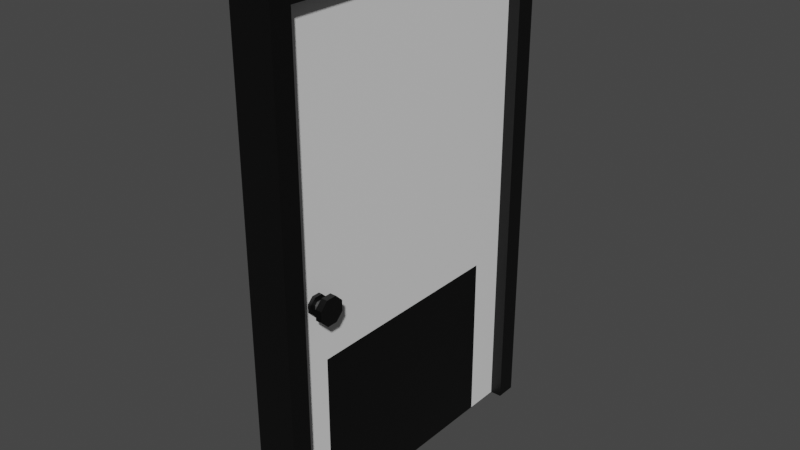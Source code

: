 # Source: Door.blend  (saved by Blender 3.1.7; exported with 4.5.12 LTS)
import bpy
from mathutils import Matrix  # noqa: F401  (used for matrix-valued properties, if any)

bpy.ops.wm.read_factory_settings(use_empty=True)
scene = bpy.context.scene
scene.name = 'Scene'

# ---- collections
col_collection = bpy.data.collections.new('Collection'); scene.collection.children.link(col_collection)

# ---- materials (node trees are filled in below, after node groups)
mat_material = bpy.data.materials.new('Material')
mat_material.use_transparent_shadow = False
mat_material_006 = bpy.data.materials.new('Material.006')
mat_material_006.use_transparent_shadow = False
mat_material_001 = bpy.data.materials.new('Material.001')
mat_material_001.use_transparent_shadow = False
mat_material_002 = bpy.data.materials.new('Material.002')
mat_material_002.use_transparent_shadow = False
mat_material_003 = bpy.data.materials.new('Material.003')
mat_material_003.use_transparent_shadow = False
mat_material_004 = bpy.data.materials.new('Material.004')
mat_material_004.use_transparent_shadow = False
mat_material_005 = bpy.data.materials.new('Material.005')
mat_material_005.use_transparent_shadow = False

# ---- material node trees
mat_material.use_nodes = True; mat_material.node_tree.nodes.clear()
_N = mat_material.node_tree.nodes; _L = mat_material.node_tree.links
n0 = _N.new('ShaderNodeBsdfPrincipled'); n0.name = 'Principled BSDF'; n0.location = (10, 300)
n0.distribution = 'GGX'
n0.subsurface_method = 'RANDOM_WALK_SKIN'
n0.inputs[3].default_value = 1.45
n0.inputs[27].default_value = (0.0, 0.0, 0.0, 1.0)
n0.inputs[28].default_value = 1.0
n1 = _N.new('ShaderNodeOutputMaterial'); n1.name = 'Material Output'; n1.location = (300, 300)
_L.new(n0.outputs[0], n1.inputs[0])
n1.is_active_output = True
mat_material_006.use_nodes = True; mat_material_006.node_tree.nodes.clear()
_N = mat_material_006.node_tree.nodes; _L = mat_material_006.node_tree.links
n0 = _N.new('ShaderNodeBsdfPrincipled'); n0.name = 'Principled BSDF'; n0.location = (10, 300)
n0.distribution = 'GGX'
n0.subsurface_method = 'RANDOM_WALK_SKIN'
n0.inputs[0].default_value = (0.0, 0.0, 0.0, 1.0)
n0.inputs[3].default_value = 1.45
n0.inputs[27].default_value = (0.0, 0.0, 0.0, 1.0)
n0.inputs[28].default_value = 1.0
n1 = _N.new('ShaderNodeOutputMaterial'); n1.name = 'Material Output'; n1.location = (300, 300)
_L.new(n0.outputs[0], n1.inputs[0])
n1.is_active_output = True
mat_material_001.use_nodes = True; mat_material_001.node_tree.nodes.clear()
_N = mat_material_001.node_tree.nodes; _L = mat_material_001.node_tree.links
n0 = _N.new('ShaderNodeBsdfPrincipled'); n0.name = 'Principled BSDF'; n0.location = (10, 300)
n0.distribution = 'GGX'
n0.subsurface_method = 'RANDOM_WALK_SKIN'
n0.inputs[0].default_value = (0.0, 0.0, 0.0, 1.0)
n0.inputs[3].default_value = 1.45
n0.inputs[27].default_value = (0.0, 0.0, 0.0, 1.0)
n0.inputs[28].default_value = 1.0
n1 = _N.new('ShaderNodeOutputMaterial'); n1.name = 'Material Output'; n1.location = (300, 300)
_L.new(n0.outputs[0], n1.inputs[0])
n1.is_active_output = True
mat_material_002.use_nodes = True; mat_material_002.node_tree.nodes.clear()
_N = mat_material_002.node_tree.nodes; _L = mat_material_002.node_tree.links
n0 = _N.new('ShaderNodeBsdfPrincipled'); n0.name = 'Principled BSDF'; n0.location = (10, 300)
n0.distribution = 'GGX'
n0.subsurface_method = 'RANDOM_WALK_SKIN'
n0.inputs[0].default_value = (0.0, 0.0, 0.0, 1.0)
n0.inputs[3].default_value = 1.45
n0.inputs[27].default_value = (0.0, 0.0, 0.0, 1.0)
n0.inputs[28].default_value = 1.0
n1 = _N.new('ShaderNodeOutputMaterial'); n1.name = 'Material Output'; n1.location = (300, 300)
_L.new(n0.outputs[0], n1.inputs[0])
n1.is_active_output = True
mat_material_003.use_nodes = True; mat_material_003.node_tree.nodes.clear()
_N = mat_material_003.node_tree.nodes; _L = mat_material_003.node_tree.links
n0 = _N.new('ShaderNodeBsdfPrincipled'); n0.name = 'Principled BSDF'; n0.location = (10, 300)
n0.distribution = 'GGX'
n0.subsurface_method = 'RANDOM_WALK_SKIN'
n0.inputs[0].default_value = (0.06998, 0.06998, 0.06998, 1.0)
n0.inputs[3].default_value = 1.45
n0.inputs[27].default_value = (0.0, 0.0, 0.0, 1.0)
n0.inputs[28].default_value = 1.0
n1 = _N.new('ShaderNodeOutputMaterial'); n1.name = 'Material Output'; n1.location = (300, 300)
_L.new(n0.outputs[0], n1.inputs[0])
n1.is_active_output = True
mat_material_004.use_nodes = True; mat_material_004.node_tree.nodes.clear()
_N = mat_material_004.node_tree.nodes; _L = mat_material_004.node_tree.links
n0 = _N.new('ShaderNodeBsdfPrincipled'); n0.name = 'Principled BSDF'; n0.location = (10, 300)
n0.distribution = 'GGX'
n0.subsurface_method = 'RANDOM_WALK_SKIN'
n0.inputs[0].default_value = (0.0, 0.0, 0.0, 1.0)
n0.inputs[3].default_value = 1.45
n0.inputs[27].default_value = (0.0, 0.0, 0.0, 1.0)
n0.inputs[28].default_value = 1.0
n1 = _N.new('ShaderNodeOutputMaterial'); n1.name = 'Material Output'; n1.location = (300, 300)
_L.new(n0.outputs[0], n1.inputs[0])
n1.is_active_output = True
mat_material_005.use_nodes = True; mat_material_005.node_tree.nodes.clear()
_N = mat_material_005.node_tree.nodes; _L = mat_material_005.node_tree.links
n0 = _N.new('ShaderNodeBsdfPrincipled'); n0.name = 'Principled BSDF'; n0.location = (10, 300)
n0.distribution = 'GGX'
n0.subsurface_method = 'RANDOM_WALK_SKIN'
n0.inputs[0].default_value = (0.0, 0.0, 0.0, 1.0)
n0.inputs[3].default_value = 1.45
n0.inputs[27].default_value = (0.0, 0.0, 0.0, 1.0)
n0.inputs[28].default_value = 1.0
n1 = _N.new('ShaderNodeOutputMaterial'); n1.name = 'Material Output'; n1.location = (300, 300)
_L.new(n0.outputs[0], n1.inputs[0])
n1.is_active_output = True

# ---- world
world_world = bpy.data.worlds.new('World'); scene.world = world_world
world_world.use_nodes = True; world_world.node_tree.nodes.clear()
_N = world_world.node_tree.nodes; _L = world_world.node_tree.links
n0 = _N.new('ShaderNodeOutputWorld'); n0.name = 'World Output'; n0.location = (300, 300)
n1 = _N.new('ShaderNodeBackground'); n1.name = 'Background'; n1.location = (10, 300)
n1.inputs[0].default_value = (0.05088, 0.05088, 0.05088, 1.0)
_L.new(n1.outputs[0], n0.inputs[0])
n0.is_active_output = True
world_world.color = (0.05088, 0.05088, 0.05088)
world_world.use_sun_shadow = False
world_world.sun_shadow_jitter_overblur = 0.0

# ---- meshes
me_cube_001 = bpy.data.meshes.new('Cube.001')
me_cube_001.from_pydata([(-1.0, -7.0, 0.0), (-1.0, -7.0, 12.0), (-1.0, 0.0, 0.0), (-1.0, 0.0, 12.0), (1.0, -7.0, 0.0), (1.0, -7.0, 12.0), (1.0, 0.0, 0.0), (1.0, 0.0, 12.0), (0.0, 0.0, 0.0), (0.0, 0.0, 12.0), (0.0, -7.0, 0.0), (0.0, -7.0, 12.0), (-1.0, -3.5, 0.0), (-1.0, -3.5, 12.0), (1.0, -3.5, 0.0), (1.0, -3.5, 12.0), (0.0, -3.5, 12.0), (0.0, -3.5, 0.0), (-1.0, -1.75, 12.0), (1.0, -1.75, 0.0), (-1.0, -1.75, 0.0), (1.0, -1.75, 12.0), (0.0, -1.75, 12.0), (0.0, -1.75, 0.0), (-1.0, -5.25, 0.0), (1.0, -5.25, 12.0), (0.0, -5.25, 12.0), (0.0, -5.25, 0.0), (-1.0, -5.25, 12.0), (1.0, -5.25, 0.0), (-1.0, -0.875, 12.0), (1.0, -0.875, 0.0), (-1.0, -0.875, 0.0), (1.0, -0.875, 12.0), (0.0, -0.875, 12.0), (0.0, -0.875, 0.0), (-1.0, -6.125, 0.0), (1.0, -6.125, 12.0), (0.0, -6.125, 12.0), (0.0, -6.125, 0.0), (-1.0, -6.125, 12.0), (1.0, -6.125, 0.0), (-1.0, -7.0, 6.0), (-1.0, 0.0, 6.0), (1.0, 0.0, 6.0), (1.0, -7.0, 6.0), (0.0, -7.0, 6.0), (0.0, 0.0, 6.0), (1.0, -3.5, 6.0), (-1.0, -3.5, 6.0), (1.0, -1.75, 6.0), (-1.0, -1.75, 6.0), (-1.0, -5.25, 6.0), (1.0, -5.25, 6.0), (1.0, -0.875, 6.0), (-1.0, -0.875, 6.0), (-1.0, -6.125, 6.0), (1.0, -6.125, 6.0), (-1.0, 0.0, 4.193), (1.0, 0.0, 4.193), (1.0, -7.0, 4.193), (0.0, -7.0, 4.193), (0.0, 0.0, 4.193), (1.0, -3.5, 4.193), (-1.0, -3.5, 4.193), (1.0, -1.75, 4.193), (-1.0, -1.75, 4.193), (-1.0, -5.25, 4.193), (1.0, -5.25, 4.193), (1.0, -0.875, 4.193), (-1.0, -0.875, 4.193), (-1.0, -6.125, 4.193), (1.0, -6.125, 4.193), (-1.0, -7.0, 4.193)], [], [(55, 30, 3, 43), (47, 9, 7, 44), (57, 37, 5, 45), (46, 11, 1, 42), (39, 41, 4, 10), (38, 40, 1, 11), (37, 38, 11, 5), (36, 39, 10, 0), (45, 5, 11, 46), (43, 3, 9, 47), (20, 23, 17, 12), (21, 22, 16, 15), (22, 18, 13, 16), (23, 19, 14, 17), (50, 21, 15, 48), (52, 28, 13, 49), (54, 33, 21, 50), (35, 31, 19, 23), (34, 30, 18, 22), (33, 34, 22, 21), (32, 35, 23, 20), (49, 13, 18, 51), (56, 40, 28, 52), (12, 17, 27, 24), (15, 16, 26, 25), (16, 13, 28, 26), (17, 14, 29, 27), (48, 15, 25, 53), (2, 8, 35, 32), (7, 9, 34, 33), (9, 3, 30, 34), (8, 6, 31, 35), (44, 7, 33, 54), (51, 18, 30, 55), (42, 1, 40, 56), (24, 27, 39, 36), (25, 26, 38, 37), (26, 28, 40, 38), (27, 29, 41, 39), (53, 25, 37, 57), (68, 53, 57, 72), (73, 42, 56, 71), (66, 51, 55, 70), (59, 44, 54, 69), (63, 48, 53, 68), (71, 56, 52, 67), (64, 49, 51, 66), (69, 54, 50, 65), (67, 52, 49, 64), (65, 50, 48, 63), (58, 43, 47, 62), (60, 45, 46, 61), (61, 46, 42, 73), (72, 57, 45, 60), (62, 47, 44, 59), (70, 55, 43, 58), (32, 70, 58, 2), (8, 62, 59, 6), (41, 72, 60, 4), (10, 61, 73, 0), (4, 60, 61, 10), (2, 58, 62, 8), (19, 65, 63, 14), (24, 67, 64, 12), (31, 69, 65, 19), (12, 64, 66, 20), (36, 71, 67, 24), (14, 63, 68, 29), (6, 59, 69, 31), (20, 66, 70, 32), (0, 73, 71, 36), (29, 68, 72, 41)])
me_cube_001.polygons.foreach_set('material_index', [0, 0, 0, 0, 0, 0, 0, 0, 0, 0, 1, 0, 0, 1, 0, 0, 0, 1, 0, 0, 1, 0, 0, 1, 0, 0, 1, 0, 0, 0, 0, 0, 0, 0, 0, 1, 0, 0, 1, 0, 0, 0, 0, 0, 0, 0, 0, 0, 0, 0, 0, 0, 0, 0, 0, 0, 0, 0, 0, 0, 0, 0, 1, 1, 1, 1, 1, 1, 0, 1, 0, 1])
_uv = me_cube_001.uv_layers.new(name='UVMap')
_uv.uv.foreach_set('vector', [0.5, 0.2188, 0.625, 0.2188, 0.625, 0.25, 0.5, 0.25, 0.5, 0.375, 0.625, 0.375, 0.625, 0.5, 0.5, 0.5, 0.5, 0.7188, 0.625, 0.7188, 0.625, 0.75, 0.5, 0.75, 0.5, 0.875, 0.625, 0.875, 0.625, 1.0, 0.5, 1.0, 0.25, 0.7188, 0.375, 0.7188, 0.375, 0.75, 0.25, 0.75, 0.75, 0.7188, 0.875, 0.7188, 0.875, 0.75, 0.75, 0.75, 0.625, 0.7188, 0.75, 0.7188, 0.75, 0.75, 0.625, 0.75, 0.125, 0.7188, 0.25, 0.7188, 0.25, 0.75, 0.125, 0.75, 0.5, 0.75, 0.625, 0.75, 0.625, 0.875, 0.5, 0.875, 0.5, 0.25, 0.625, 0.25, 0.625, 0.375, 0.5, 0.375, 0.125, 0.5625, 0.25, 0.5625, 0.25, 0.625, 0.125, 0.625, 0.625, 0.5625, 0.75, 0.5625, 0.75, 0.625, 0.625, 0.625, 0.75, 0.5625, 0.875, 0.5625, 0.875, 0.625, 0.75, 0.625, 0.25, 0.5625, 0.375, 0.5625, 0.375, 0.625, 0.25, 0.625, 0.5, 0.5625, 0.625, 0.5625, 0.625, 0.625, 0.5, 0.625, 0.5, 0.0625, 0.625, 0.0625, 0.625, 0.125, 0.5, 0.125, 0.5, 0.5312, 0.625, 0.5312, 0.625, 0.5625, 0.5, 0.5625, 0.25, 0.5312, 0.375, 0.5312, 0.375, 0.5625, 0.25, 0.5625, 0.75, 0.5312, 0.875, 0.5312, 0.875, 0.5625, 0.75, 0.5625, 0.625, 0.5312, 0.75, 0.5312, 0.75, 0.5625, 0.625, 0.5625, 0.125, 0.5312, 0.25, 0.5312, 0.25, 0.5625, 0.125, 0.5625, 0.5, 0.125, 0.625, 0.125, 0.625, 0.1875, 0.5, 0.1875, 0.5, 0.03125, 0.625, 0.03125, 0.625, 0.0625, 0.5, 0.0625, 0.125, 0.625, 0.25, 0.625, 0.25, 0.6875, 0.125, 0.6875, 0.625, 0.625, 0.75, 0.625, 0.75, 0.6875, 0.625, 0.6875, 0.75, 0.625, 0.875, 0.625, 0.875, 0.6875, 0.75, 0.6875, 0.25, 0.625, 0.375, 0.625, 0.375, 0.6875, 0.25, 0.6875, 0.5, 0.625, 0.625, 0.625, 0.625, 0.6875, 0.5, 0.6875, 0.125, 0.5, 0.25, 0.5, 0.25, 0.5312, 0.125, 0.5312, 0.625, 0.5, 0.75, 0.5, 0.75, 0.5312, 0.625, 0.5312, 0.75, 0.5, 0.875, 0.5, 0.875, 0.5312, 0.75, 0.5312, 0.25, 0.5, 0.375, 0.5, 0.375, 0.5312, 0.25, 0.5312, 0.5, 0.5, 0.625, 0.5, 0.625, 0.5312, 0.5, 0.5312, 0.5, 0.1875, 0.625, 0.1875, 0.625, 0.2188, 0.5, 0.2188, 0.5, 0.0, 0.625, 0.0, 0.625, 0.03125, 0.5, 0.03125, 0.125, 0.6875, 0.25, 0.6875, 0.25, 0.7188, 0.125, 0.7188, 0.625, 0.6875, 0.75, 0.6875, 0.75, 0.7188, 0.625, 0.7188, 0.75, 0.6875, 0.875, 0.6875, 0.875, 0.7188, 0.75, 0.7188, 0.25, 0.6875, 0.375, 0.6875, 0.375, 0.7188, 0.25, 0.7188, 0.5, 0.6875, 0.625, 0.6875, 0.625, 0.7188, 0.5, 0.7188, 0.4624, 0.6875, 0.5, 0.6875, 0.5, 0.7188, 0.4624, 0.7188, 0.4624, 0.0, 0.5, 0.0, 0.5, 0.03125, 0.4624, 0.03125, 0.4624, 0.1875, 0.5, 0.1875, 0.5, 0.2188, 0.4624, 0.2188, 0.4624, 0.5, 0.5, 0.5, 0.5, 0.5312, 0.4624, 0.5312, 0.4624, 0.625, 0.5, 0.625, 0.5, 0.6875, 0.4624, 0.6875, 0.4624, 0.03125, 0.5, 0.03125, 0.5, 0.0625, 0.4624, 0.0625, 0.4624, 0.125, 0.5, 0.125, 0.5, 0.1875, 0.4624, 0.1875, 0.4624, 0.5312, 0.5, 0.5312, 0.5, 0.5625, 0.4624, 0.5625, 0.4624, 0.0625, 0.5, 0.0625, 0.5, 0.125, 0.4624, 0.125, 0.4624, 0.5625, 0.5, 0.5625, 0.5, 0.625, 0.4624, 0.625, 0.4624, 0.25, 0.5, 0.25, 0.5, 0.375, 0.4624, 0.375, 0.4624, 0.75, 0.5, 0.75, 0.5, 0.875, 0.4624, 0.875, 0.4624, 0.875, 0.5, 0.875, 0.5, 1.0, 0.4624, 1.0, 0.4624, 0.7188, 0.5, 0.7188, 0.5, 0.75, 0.4624, 0.75, 0.4624, 0.375, 0.5, 0.375, 0.5, 0.5, 0.4624, 0.5, 0.4624, 0.2188, 0.5, 0.2188, 0.5, 0.25, 0.4624, 0.25, 0.375, 0.2188, 0.4624, 0.2188, 0.4624, 0.25, 0.375, 0.25, 0.375, 0.375, 0.4624, 0.375, 0.4624, 0.5, 0.375, 0.5, 0.375, 0.7188, 0.4624, 0.7188, 0.4624, 0.75, 0.375, 0.75, 0.375, 0.875, 0.4624, 0.875, 0.4624, 1.0, 0.375, 1.0, 0.375, 0.75, 0.4624, 0.75, 0.4624, 0.875, 0.375, 0.875, 0.375, 0.25, 0.4624, 0.25, 0.4624, 0.375, 0.375, 0.375, 0.375, 0.5625, 0.4624, 0.5625, 0.4624, 0.625, 0.375, 0.625, 0.375, 0.0625, 0.4624, 0.0625, 0.4624, 0.125, 0.375, 0.125, 0.375, 0.5312, 0.4624, 0.5312, 0.4624, 0.5625, 0.375, 0.5625, 0.375, 0.125, 0.4624, 0.125, 0.4624, 0.1875, 0.375, 0.1875, 0.375, 0.03125, 0.4624, 0.03125, 0.4624, 0.0625, 0.375, 0.0625, 0.375, 0.625, 0.4624, 0.625, 0.4624, 0.6875, 0.375, 0.6875, 0.375, 0.5, 0.4624, 0.5, 0.4624, 0.5312, 0.375, 0.5312, 0.375, 0.1875, 0.4624, 0.1875, 0.4624, 0.2188, 0.375, 0.2188, 0.375, 0.0, 0.4624, 0.0, 0.4624, 0.03125, 0.375, 0.03125, 0.375, 0.6875, 0.4624, 0.6875, 0.4624, 0.7188, 0.375, 0.7188])
me_cube_001.materials.append(mat_material)
me_cube_001.materials.append(mat_material_006)
me_cube_001.use_remesh_fix_poles = True
me_cube_001.use_remesh_preserve_attributes = False
me_cube_001.update()
me_cube_002 = bpy.data.meshes.new('Cube.002')
me_cube_002.from_pydata([(-0.5715, -1.0, -1.0), (-0.5715, -1.0, 11.5), (-0.5715, -0.5, -1.0), (-0.5715, -0.5, 11.5), (0.5715, -1.0, -1.0), (0.5715, -1.0, 11.5), (0.5715, -0.5, -1.0), (0.5715, -0.5, 11.5), (-0.5715, -1.0, 11.0), (-0.5715, -0.5, 11.0), (0.5715, -0.5, 11.0), (0.5715, -1.0, 11.0), (-0.5715, -8.5, 11.0), (-0.5715, -8.5, 11.5), (0.5715, -8.5, 11.5), (0.5715, -8.5, 11.0), (0.5715, -8.0, 11.5), (0.5715, -8.0, 11.0), (-0.5715, -8.0, 11.5), (-0.5715, -8.0, 11.0), (0.5715, -8.5, -1.0), (-0.5715, -8.5, -1.0), (0.5715, -8.0, -1.0), (-0.5715, -8.0, -1.0)], [], [(8, 1, 3, 9), (9, 3, 7, 10), (10, 7, 5, 11), (17, 16, 14, 15), (2, 6, 4, 0), (7, 3, 1, 5), (4, 11, 8, 0), (6, 10, 11, 4), (2, 9, 10, 6), (0, 8, 9, 2), (15, 14, 13, 12), (16, 18, 13, 14), (19, 17, 22, 23), (18, 19, 12, 13), (1, 8, 19, 18), (8, 11, 17, 19), (5, 1, 18, 16), (11, 5, 16, 17), (23, 22, 20, 21), (12, 19, 23, 21), (17, 15, 20, 22), (15, 12, 21, 20)])
_uv = me_cube_002.uv_layers.new(name='UVMap')
_uv.uv.foreach_set('vector', [0.6044, 0.0, 0.625, 0.0, 0.625, 0.25, 0.6044, 0.25, 0.6044, 0.25, 0.625, 0.25, 0.625, 0.5, 0.6044, 0.5, 0.6044, 0.5, 0.625, 0.5, 0.625, 0.75, 0.6044, 0.75, 0.6044, 0.75, 0.625, 0.75, 0.625, 0.75, 0.6044, 0.75, 0.125, 0.5, 0.375, 0.5, 0.375, 0.75, 0.125, 0.75, 0.625, 0.5, 0.875, 0.5, 0.875, 0.75, 0.625, 0.75, 0.375, 0.75, 0.6044, 0.75, 0.6044, 1.0, 0.375, 1.0, 0.375, 0.5, 0.6044, 0.5, 0.6044, 0.75, 0.375, 0.75, 0.375, 0.25, 0.6044, 0.25, 0.6044, 0.5, 0.375, 0.5, 0.375, 0.0, 0.6044, 0.0, 0.6044, 0.25, 0.375, 0.25, 0.6044, 0.75, 0.625, 0.75, 0.625, 1.0, 0.6044, 1.0, 0.625, 0.75, 0.875, 0.75, 0.875, 0.75, 0.625, 0.75, 0.6044, 1.0, 0.6044, 0.75, 0.6044, 0.75, 0.6044, 1.0, 0.625, 0.0, 0.6044, 0.0, 0.6044, 0.0, 0.625, 0.0, 0.625, 0.0, 0.6044, 0.0, 0.6044, 0.0, 0.625, 0.0, 0.6044, 1.0, 0.6044, 0.75, 0.6044, 0.75, 0.6044, 1.0, 0.625, 0.75, 0.875, 0.75, 0.875, 0.75, 0.625, 0.75, 0.6044, 0.75, 0.625, 0.75, 0.625, 0.75, 0.6044, 0.75, 0.6044, 1.0, 0.6044, 0.75, 0.6044, 0.75, 0.6044, 1.0, 0.6044, 0.0, 0.6044, 0.0, 0.6044, 0.0, 0.6044, 0.0, 0.6044, 0.75, 0.6044, 0.75, 0.6044, 0.75, 0.6044, 0.75, 0.6044, 0.75, 0.6044, 1.0, 0.6044, 1.0, 0.6044, 0.75])
me_cube_002.materials.append(mat_material_001)
me_cube_002.use_remesh_fix_poles = True
me_cube_002.use_remesh_preserve_attributes = False
me_cube_002.update()
me_cylinder = bpy.data.meshes.new('Cylinder')
me_cylinder.from_pydata([(0.0, 0.4879, -1.0), (0.0, 0.4879, 1.0), (0.345, 0.345, -1.0), (0.345, 0.345, 1.0), (0.4879, -3.545e-08, -1.0), (0.4879, -3.545e-08, 1.0), (0.345, -0.345, -1.0), (0.345, -0.345, 1.0), (-8.742e-08, -0.4879, -1.0), (-8.742e-08, -0.4879, 1.0), (-0.345, -0.345, -1.0), (-0.345, -0.345, 1.0), (-0.4879, 6.148e-08, -1.0), (-0.4879, 6.148e-08, 1.0), (-0.345, 0.345, -1.0), (-0.345, 0.345, 1.0), (0.0, 1.0, -1.0), (0.7071, 0.7071, -1.0), (0.7071, 0.7071, 1.0), (0.0, 1.0, 1.0), (1.0, -4.371e-08, -1.0), (1.0, -4.371e-08, 1.0), (0.7071, -0.7071, -1.0), (0.7071, -0.7071, 1.0), (-8.742e-08, -1.0, -1.0), (-8.742e-08, -1.0, 1.0), (-0.7071, -0.7071, -1.0), (-0.7071, -0.7071, 1.0), (-1.0, 1.192e-08, -1.0), (-1.0, 1.192e-08, 1.0), (-0.7071, 0.7071, -1.0), (-0.7071, 0.7071, 1.0), (-2.986e-08, 0.4879, -1.675), (0.345, 0.345, -1.675), (0.345, 0.345, 1.675), (0.0, 0.4879, 1.675), (0.4879, -3.545e-08, -1.675), (0.4879, -3.545e-08, 1.675), (0.345, -0.345, -1.675), (0.345, -0.345, 1.675), (-1.173e-07, -0.4879, -1.675), (-8.742e-08, -0.4879, 1.675), (-0.345, -0.345, -1.675), (-0.345, -0.345, 1.675), (-0.4879, 6.148e-08, -1.675), (-0.4879, 6.148e-08, 1.675), (-0.345, 0.345, -1.675), (-0.345, 0.345, 1.675), (-2.986e-08, 0.4879, -2.176), (0.345, 0.345, -2.176), (0.345, 0.345, 2.176), (0.0, 0.4879, 2.176), (0.4879, -3.545e-08, -2.176), (0.4879, -3.545e-08, 2.176), (0.345, -0.345, -2.176), (0.345, -0.345, 2.176), (-1.173e-07, -0.4879, -2.176), (-8.742e-08, -0.4879, 2.176), (-0.345, -0.345, -2.176), (-0.345, -0.345, 2.176), (-0.4879, 6.148e-08, -2.176), (-0.4879, 6.148e-08, 2.176), (-0.345, 0.345, -2.176), (-0.345, 0.345, 2.176), (-4.711e-08, 1.328, -1.675), (0.9388, 0.9388, -1.675), (0.9388, 0.9388, 1.675), (-1.724e-08, 1.328, 1.675), (1.328, -6.994e-08, -1.675), (1.328, -6.994e-08, 1.675), (0.9388, -0.9388, -1.675), (0.9388, -0.9388, 1.675), (-1.69e-07, -1.328, -1.675), (-1.392e-07, -1.328, 1.675), (-0.9388, -0.9388, -1.675), (-0.9388, -0.9388, 1.675), (-1.328, -7.495e-09, -1.675), (-1.328, -7.495e-09, 1.675), (-0.9388, 0.9388, -1.675), (-0.9388, 0.9388, 1.675), (-4.711e-08, 1.328, -2.176), (0.9388, 0.9388, -2.176), (0.9388, 0.9388, 2.176), (-1.724e-08, 1.328, 2.176), (1.328, -6.994e-08, -2.176), (1.328, -6.994e-08, 2.176), (0.9388, -0.9388, -2.176), (0.9388, -0.9388, 2.176), (-1.69e-07, -1.328, -2.176), (-1.392e-07, -1.328, 2.176), (-0.9388, -0.9388, -2.176), (-0.9388, -0.9388, 2.176), (-1.328, -7.495e-09, -2.176), (-1.328, -7.495e-09, 2.176), (-0.9388, 0.9388, -2.176), (-0.9388, 0.9388, 2.176)], [], [(16, 19, 18, 17), (17, 18, 21, 20), (20, 21, 23, 22), (22, 23, 25, 24), (24, 25, 27, 26), (26, 27, 29, 28), (5, 3, 34, 37), (28, 29, 31, 30), (30, 31, 19, 16), (10, 12, 44, 42), (2, 0, 16, 17), (1, 3, 18, 19), (4, 2, 17, 20), (3, 5, 21, 18), (6, 4, 20, 22), (5, 7, 23, 21), (8, 6, 22, 24), (7, 9, 25, 23), (10, 8, 24, 26), (9, 11, 27, 25), (12, 10, 26, 28), (11, 13, 29, 27), (14, 12, 28, 30), (13, 15, 31, 29), (0, 14, 30, 16), (15, 1, 19, 31), (42, 44, 76, 74), (54, 52, 84, 86), (13, 11, 43, 45), (4, 6, 38, 36), (12, 14, 46, 44), (7, 5, 37, 39), (15, 13, 45, 47), (6, 8, 40, 38), (14, 0, 32, 46), (9, 7, 39, 41), (0, 2, 33, 32), (1, 15, 47, 35), (8, 10, 42, 40), (3, 1, 35, 34), (11, 9, 41, 43), (2, 4, 36, 33), (50, 51, 63, 61, 59, 57, 55, 53), (48, 49, 52, 54, 56, 58, 60, 62), (43, 41, 73, 75), (50, 53, 85, 82), (40, 42, 74, 72), (52, 49, 81, 84), (41, 39, 71, 73), (63, 51, 83, 95), (51, 50, 82, 83), (38, 40, 72, 70), (48, 62, 94, 80), (49, 48, 80, 81), (39, 37, 69, 71), (61, 63, 95, 93), (36, 38, 70, 68), (62, 60, 92, 94), (67, 79, 95, 83), (64, 65, 81, 80), (72, 74, 90, 88), (66, 67, 83, 82), (75, 73, 89, 91), (65, 68, 84, 81), (74, 76, 92, 90), (69, 66, 82, 85), (77, 75, 91, 93), (68, 70, 86, 84), (76, 78, 94, 92), (71, 69, 85, 87), (79, 77, 93, 95), (70, 72, 88, 86), (78, 64, 80, 94), (73, 71, 87, 89), (53, 55, 87, 85), (45, 43, 75, 77), (56, 54, 86, 88), (44, 46, 78, 76), (55, 57, 89, 87), (47, 45, 77, 79), (58, 56, 88, 90), (32, 33, 65, 64), (46, 32, 64, 78), (57, 59, 91, 89), (34, 35, 67, 66), (35, 47, 79, 67), (60, 58, 90, 92), (33, 36, 68, 65), (59, 61, 93, 91), (37, 34, 66, 69)])
me_cylinder.polygons.foreach_set('material_index', [0, 0, 0, 0, 0, 0, 1, 0, 0, 1, 0, 0, 0, 0, 0, 0, 0, 0, 0, 0, 0, 0, 0, 0, 0, 0, 0, 0, 1, 1, 1, 1, 1, 1, 1, 1, 1, 1, 1, 1, 1, 1, 0, 0, 0, 0, 0, 0, 0, 0, 0, 0, 0, 0, 0, 0, 0, 0, 0, 0, 0, 0, 0, 0, 0, 0, 0, 0, 0, 0, 0, 0, 0, 0, 0, 0, 0, 0, 0, 0, 0, 0, 0, 0, 0, 0, 0, 0, 0, 0])
_uv = me_cylinder.uv_layers.new(name='UVMap')
_uv.uv.foreach_set('vector', [1.0, 0.5, 1.0, 1.0, 0.875, 1.0, 0.875, 0.5, 0.875, 0.5, 0.875, 1.0, 0.75, 1.0, 0.75, 0.5, 0.75, 0.5, 0.75, 1.0, 0.625, 1.0, 0.625, 0.5, 0.625, 0.5, 0.625, 1.0, 0.5, 1.0, 0.5, 0.5, 0.5, 0.5, 0.5, 1.0, 0.375, 1.0, 0.375, 0.5, 0.375, 0.5, 0.375, 1.0, 0.25, 1.0, 0.25, 0.5, 0.3671, 0.25, 0.3328, 0.3328, 0.3328, 0.3328, 0.3671, 0.25, 0.25, 0.5, 0.25, 1.0, 0.125, 1.0, 0.125, 0.5, 0.125, 0.5, 0.125, 1.0, 0.0, 1.0, 0.0, 0.5, 0.6672, 0.1672, 0.6329, 0.25, 0.6329, 0.25, 0.6672, 0.1672, 0.8328, 0.3328, 0.75, 0.3671, 0.75, 0.49, 0.9197, 0.4197, 0.25, 0.3671, 0.3328, 0.3328, 0.4197, 0.4197, 0.25, 0.49, 0.8671, 0.25, 0.8328, 0.3328, 0.9197, 0.4197, 0.99, 0.25, 0.3328, 0.3328, 0.3671, 0.25, 0.49, 0.25, 0.4197, 0.4197, 0.8328, 0.1672, 0.8671, 0.25, 0.99, 0.25, 0.9197, 0.08029, 0.3671, 0.25, 0.3328, 0.1672, 0.4197, 0.08029, 0.49, 0.25, 0.75, 0.1329, 0.8328, 0.1672, 0.9197, 0.08029, 0.75, 0.01, 0.3328, 0.1672, 0.25, 0.1329, 0.25, 0.01, 0.4197, 0.08029, 0.6672, 0.1672, 0.75, 0.1329, 0.75, 0.01, 0.5803, 0.08029, 0.25, 0.1329, 0.1672, 0.1672, 0.08029, 0.08029, 0.25, 0.01, 0.6329, 0.25, 0.6672, 0.1672, 0.5803, 0.08029, 0.51, 0.25, 0.1672, 0.1672, 0.1329, 0.25, 0.01, 0.25, 0.08029, 0.08029, 0.6672, 0.3328, 0.6329, 0.25, 0.51, 0.25, 0.5803, 0.4197, 0.1329, 0.25, 0.1672, 0.3328, 0.08029, 0.4197, 0.01, 0.25, 0.75, 0.3671, 0.6672, 0.3328, 0.5803, 0.4197, 0.75, 0.49, 0.1672, 0.3328, 0.25, 0.3671, 0.25, 0.49, 0.08029, 0.4197, 0.6672, 0.1672, 0.6329, 0.25, 0.6329, 0.25, 0.6672, 0.1672, 0.8328, 0.1672, 0.8671, 0.25, 0.8671, 0.25, 0.8328, 0.1672, 0.1329, 0.25, 0.1672, 0.1672, 0.1672, 0.1672, 0.1329, 0.25, 0.8671, 0.25, 0.8328, 0.1672, 0.8328, 0.1672, 0.8671, 0.25, 0.6329, 0.25, 0.6672, 0.3328, 0.6672, 0.3328, 0.6329, 0.25, 0.3328, 0.1672, 0.3671, 0.25, 0.3671, 0.25, 0.3328, 0.1672, 0.1672, 0.3328, 0.1329, 0.25, 0.1329, 0.25, 0.1672, 0.3328, 0.8328, 0.1672, 0.75, 0.1329, 0.75, 0.1329, 0.8328, 0.1672, 0.6672, 0.3328, 0.75, 0.3671, 0.75, 0.3671, 0.6672, 0.3328, 0.25, 0.1329, 0.3328, 0.1672, 0.3328, 0.1672, 0.25, 0.1329, 0.75, 0.3671, 0.8328, 0.3328, 0.8328, 0.3328, 0.75, 0.3671, 0.25, 0.3671, 0.1672, 0.3328, 0.1672, 0.3328, 0.25, 0.3671, 0.75, 0.1329, 0.6672, 0.1672, 0.6672, 0.1672, 0.75, 0.1329, 0.3328, 0.3328, 0.25, 0.3671, 0.25, 0.3671, 0.3328, 0.3328, 0.1672, 0.1672, 0.25, 0.1329, 0.25, 0.1329, 0.1672, 0.1672, 0.8328, 0.3328, 0.8671, 0.25, 0.8671, 0.25, 0.8328, 0.3328, 0.3328, 0.3328, 0.25, 0.3671, 0.1672, 0.3328, 0.1329, 0.25, 0.1672, 0.1672, 0.25, 0.1329, 0.3328, 0.1672, 0.3671, 0.25, 0.75, 0.3671, 0.8328, 0.3328, 0.8671, 0.25, 0.8328, 0.1672, 0.75, 0.1329, 0.6672, 0.1672, 0.6329, 0.25, 0.6672, 0.3328, 0.1672, 0.1672, 0.25, 0.1329, 0.25, 0.1329, 0.1672, 0.1672, 0.3328, 0.3328, 0.3671, 0.25, 0.3671, 0.25, 0.3328, 0.3328, 0.75, 0.1329, 0.6672, 0.1672, 0.6672, 0.1672, 0.75, 0.1329, 0.8671, 0.25, 0.8328, 0.3328, 0.8328, 0.3328, 0.8671, 0.25, 0.25, 0.1329, 0.3328, 0.1672, 0.3328, 0.1672, 0.25, 0.1329, 0.1672, 0.3328, 0.25, 0.3671, 0.25, 0.3671, 0.1672, 0.3328, 0.25, 0.3671, 0.3328, 0.3328, 0.3328, 0.3328, 0.25, 0.3671, 0.8328, 0.1672, 0.75, 0.1329, 0.75, 0.1329, 0.8328, 0.1672, 0.75, 0.3671, 0.6672, 0.3328, 0.6672, 0.3328, 0.75, 0.3671, 0.8328, 0.3328, 0.75, 0.3671, 0.75, 0.3671, 0.8328, 0.3328, 0.3328, 0.1672, 0.3671, 0.25, 0.3671, 0.25, 0.3328, 0.1672, 0.1329, 0.25, 0.1672, 0.3328, 0.1672, 0.3328, 0.1329, 0.25, 0.8671, 0.25, 0.8328, 0.1672, 0.8328, 0.1672, 0.8671, 0.25, 0.6672, 0.3328, 0.6329, 0.25, 0.6329, 0.25, 0.6672, 0.3328, 0.25, 0.3671, 0.1672, 0.3328, 0.1672, 0.3328, 0.25, 0.3671, 0.75, 0.3671, 0.8328, 0.3328, 0.8328, 0.3328, 0.75, 0.3671, 0.75, 0.1329, 0.6672, 0.1672, 0.6672, 0.1672, 0.75, 0.1329, 0.3328, 0.3328, 0.25, 0.3671, 0.25, 0.3671, 0.3328, 0.3328, 0.1672, 0.1672, 0.25, 0.1329, 0.25, 0.1329, 0.1672, 0.1672, 0.8328, 0.3328, 0.8671, 0.25, 0.8671, 0.25, 0.8328, 0.3328, 0.6672, 0.1672, 0.6329, 0.25, 0.6329, 0.25, 0.6672, 0.1672, 0.3671, 0.25, 0.3328, 0.3328, 0.3328, 0.3328, 0.3671, 0.25, 0.1329, 0.25, 0.1672, 0.1672, 0.1672, 0.1672, 0.1329, 0.25, 0.8671, 0.25, 0.8328, 0.1672, 0.8328, 0.1672, 0.8671, 0.25, 0.6329, 0.25, 0.6672, 0.3328, 0.6672, 0.3328, 0.6329, 0.25, 0.3328, 0.1672, 0.3671, 0.25, 0.3671, 0.25, 0.3328, 0.1672, 0.1672, 0.3328, 0.1329, 0.25, 0.1329, 0.25, 0.1672, 0.3328, 0.8328, 0.1672, 0.75, 0.1329, 0.75, 0.1329, 0.8328, 0.1672, 0.6672, 0.3328, 0.75, 0.3671, 0.75, 0.3671, 0.6672, 0.3328, 0.25, 0.1329, 0.3328, 0.1672, 0.3328, 0.1672, 0.25, 0.1329, 0.3671, 0.25, 0.3328, 0.1672, 0.3328, 0.1672, 0.3671, 0.25, 0.1329, 0.25, 0.1672, 0.1672, 0.1672, 0.1672, 0.1329, 0.25, 0.75, 0.1329, 0.8328, 0.1672, 0.8328, 0.1672, 0.75, 0.1329, 0.6329, 0.25, 0.6672, 0.3328, 0.6672, 0.3328, 0.6329, 0.25, 0.3328, 0.1672, 0.25, 0.1329, 0.25, 0.1329, 0.3328, 0.1672, 0.1672, 0.3328, 0.1329, 0.25, 0.1329, 0.25, 0.1672, 0.3328, 0.6672, 0.1672, 0.75, 0.1329, 0.75, 0.1329, 0.6672, 0.1672, 0.75, 0.3671, 0.8328, 0.3328, 0.8328, 0.3328, 0.75, 0.3671, 0.6672, 0.3328, 0.75, 0.3671, 0.75, 0.3671, 0.6672, 0.3328, 0.25, 0.1329, 0.1672, 0.1672, 0.1672, 0.1672, 0.25, 0.1329, 0.3328, 0.3328, 0.25, 0.3671, 0.25, 0.3671, 0.3328, 0.3328, 0.25, 0.3671, 0.1672, 0.3328, 0.1672, 0.3328, 0.25, 0.3671, 0.6329, 0.25, 0.6672, 0.1672, 0.6672, 0.1672, 0.6329, 0.25, 0.8328, 0.3328, 0.8671, 0.25, 0.8671, 0.25, 0.8328, 0.3328, 0.1672, 0.1672, 0.1329, 0.25, 0.1329, 0.25, 0.1672, 0.1672, 0.3671, 0.25, 0.3328, 0.3328, 0.3328, 0.3328, 0.3671, 0.25])
me_cylinder.materials.append(mat_material_002)
me_cylinder.materials.append(mat_material_003)
me_cylinder.use_remesh_fix_poles = True
me_cylinder.use_remesh_preserve_attributes = False
me_cylinder.update()
me_cylinder_001 = bpy.data.meshes.new('Cylinder.001')
me_cylinder_001.from_pydata([(0.0, 1.0, -1.0), (0.0, 1.0, 1.0), (0.7071, 0.7071, -1.0), (0.7071, 0.7071, 1.0), (1.0, -4.371e-08, -1.0), (1.0, -4.371e-08, 1.0), (0.7071, -0.7071, -1.0), (0.7071, -0.7071, 1.0), (-8.742e-08, -1.0, -1.0), (-8.742e-08, -1.0, 1.0), (-0.7071, -0.7071, -1.0), (-0.7071, -0.7071, 1.0), (-1.0, 1.192e-08, -1.0), (-1.0, 1.192e-08, 1.0), (-0.7071, 0.7071, -1.0), (-0.7071, 0.7071, 1.0)], [], [(0, 1, 3, 2), (2, 3, 5, 4), (4, 5, 7, 6), (6, 7, 9, 8), (8, 9, 11, 10), (10, 11, 13, 12), (3, 1, 15, 13, 11, 9, 7, 5), (12, 13, 15, 14), (14, 15, 1, 0), (0, 2, 4, 6, 8, 10, 12, 14)])
_uv = me_cylinder_001.uv_layers.new(name='UVMap')
_uv.uv.foreach_set('vector', [1.0, 0.5, 1.0, 1.0, 0.875, 1.0, 0.875, 0.5, 0.875, 0.5, 0.875, 1.0, 0.75, 1.0, 0.75, 0.5, 0.75, 0.5, 0.75, 1.0, 0.625, 1.0, 0.625, 0.5, 0.625, 0.5, 0.625, 1.0, 0.5, 1.0, 0.5, 0.5, 0.5, 0.5, 0.5, 1.0, 0.375, 1.0, 0.375, 0.5, 0.375, 0.5, 0.375, 1.0, 0.25, 1.0, 0.25, 0.5, 0.4197, 0.4197, 0.25, 0.49, 0.08029, 0.4197, 0.01, 0.25, 0.08029, 0.08029, 0.25, 0.01, 0.4197, 0.08029, 0.49, 0.25, 0.25, 0.5, 0.25, 1.0, 0.125, 1.0, 0.125, 0.5, 0.125, 0.5, 0.125, 1.0, 0.0, 1.0, 0.0, 0.5, 0.75, 0.49, 0.9197, 0.4197, 0.99, 0.25, 0.9197, 0.08029, 0.75, 0.01, 0.5803, 0.08029, 0.51, 0.25, 0.5803, 0.4197])
me_cylinder_001.materials.append(mat_material_004)
me_cylinder_001.use_remesh_fix_poles = True
me_cylinder_001.use_remesh_preserve_attributes = False
me_cylinder_001.update()
me_cylinder_002 = bpy.data.meshes.new('Cylinder.002')
me_cylinder_002.from_pydata([(0.0, 1.0, -1.0), (0.0, 1.0, 1.0), (0.7071, 0.7071, -1.0), (0.7071, 0.7071, 1.0), (1.0, -4.371e-08, -1.0), (1.0, -4.371e-08, 1.0), (0.7071, -0.7071, -1.0), (0.7071, -0.7071, 1.0), (-8.742e-08, -1.0, -1.0), (-8.742e-08, -1.0, 1.0), (-0.7071, -0.7071, -1.0), (-0.7071, -0.7071, 1.0), (-1.0, 1.192e-08, -1.0), (-1.0, 1.192e-08, 1.0), (-0.7071, 0.7071, -1.0), (-0.7071, 0.7071, 1.0)], [], [(0, 1, 3, 2), (2, 3, 5, 4), (4, 5, 7, 6), (6, 7, 9, 8), (8, 9, 11, 10), (10, 11, 13, 12), (3, 1, 15, 13, 11, 9, 7, 5), (12, 13, 15, 14), (14, 15, 1, 0), (0, 2, 4, 6, 8, 10, 12, 14)])
_uv = me_cylinder_002.uv_layers.new(name='UVMap')
_uv.uv.foreach_set('vector', [1.0, 0.5, 1.0, 1.0, 0.875, 1.0, 0.875, 0.5, 0.875, 0.5, 0.875, 1.0, 0.75, 1.0, 0.75, 0.5, 0.75, 0.5, 0.75, 1.0, 0.625, 1.0, 0.625, 0.5, 0.625, 0.5, 0.625, 1.0, 0.5, 1.0, 0.5, 0.5, 0.5, 0.5, 0.5, 1.0, 0.375, 1.0, 0.375, 0.5, 0.375, 0.5, 0.375, 1.0, 0.25, 1.0, 0.25, 0.5, 0.4197, 0.4197, 0.25, 0.49, 0.08029, 0.4197, 0.01, 0.25, 0.08029, 0.08029, 0.25, 0.01, 0.4197, 0.08029, 0.49, 0.25, 0.25, 0.5, 0.25, 1.0, 0.125, 1.0, 0.125, 0.5, 0.125, 0.5, 0.125, 1.0, 0.0, 1.0, 0.0, 0.5, 0.75, 0.49, 0.9197, 0.4197, 0.99, 0.25, 0.9197, 0.08029, 0.75, 0.01, 0.5803, 0.08029, 0.51, 0.25, 0.5803, 0.4197])
me_cylinder_002.materials.append(mat_material_005)
me_cylinder_002.use_remesh_fix_poles = True
me_cylinder_002.use_remesh_preserve_attributes = False
me_cylinder_002.update()

# ---- objects
ob_cube = bpy.data.objects.new('Cube', me_cube_001)
ob_cube_001 = bpy.data.objects.new('Cube.001', me_cube_002)
ob_cylinder = bpy.data.objects.new('Cylinder', me_cylinder)
ob_cylinder_001 = bpy.data.objects.new('Cylinder.001', me_cylinder_001)
ob_cylinder_002 = bpy.data.objects.new('Cylinder.002', me_cylinder_002)

# ---- transforms, parenting, visibility, modifiers, constraints
ob_cube.location = (0.0, 0.0, 0.0)
ob_cube.scale = (0.2109, 1.0, 1.0)
ob_cube_001.location = (0.0, 1.0, 1.0)
ob_cube_001.scale = (0.8765, 1.0, 1.0)
ob_cylinder.parent = ob_cube
ob_cylinder.matrix_parent_inverse = Matrix(((4.743, -0.0, 0.0, -0.0), (-0.0, 1.0, -0.0, 0.0), (0.0, -0.0, 1.0, -0.0), (-0.0, 0.0, -0.0, 1.0)))
ob_cylinder.location = (5.138e-15, -6.394, 5.668)
ob_cylinder.rotation_euler = (1.571, 1.963, 1.571)
ob_cylinder.scale = (0.2503, 0.2503, 0.298)
ob_cylinder_001.location = (0.0, -0.004824, 3.506)
ob_cylinder_001.scale = (0.1488, 0.1488, 0.9538)
ob_cylinder_002.location = (0.0, -0.004824, 8.498)
ob_cylinder_002.scale = (0.1488, 0.1488, 0.9538)

# ---- collection membership
col_collection.objects.link(ob_cube)
col_collection.objects.link(ob_cube_001)
col_collection.objects.link(ob_cylinder)
col_collection.objects.link(ob_cylinder_001)
col_collection.objects.link(ob_cylinder_002)

# ---- scene / render settings (as saved in the file)
scene.frame_start = 1; scene.frame_end = 250; scene.frame_set(1)
scene.render.engine = 'BLENDER_EEVEE_NEXT'
scene.cycles.sampling_pattern = 'TABULATED_SOBOL'
scene.cycles.use_light_tree = False
scene.view_settings.view_transform = 'Filmic'
bpy.context.view_layer.update()

# ---- added for rendering (the .blend has no active camera and no usable light): camera, sun
cam_auto = bpy.data.cameras.new('AutoCamera')
cam_auto.lens = 50.0
cam_auto.sensor_width = 36.0
cam_auto.clip_end = 1000.0
ob_auto_camera = bpy.data.objects.new('AutoCamera', cam_auto)
scene.collection.objects.link(ob_auto_camera)
ob_auto_camera.location = (13.7834, -20.0401, 17.2767)
ob_auto_camera.rotation_euler = (1.09748, -7.21219e-08, 0.694738)
scene.camera = ob_auto_camera
light_auto_sun = bpy.data.lights.new('AutoSun', 'SUN')
light_auto_sun.energy = 3.0
light_auto_sun.angle = 0.0523599
ob_auto_sun = bpy.data.objects.new('AutoSun', light_auto_sun)
scene.collection.objects.link(ob_auto_sun)
ob_auto_sun.rotation_euler = (0.872665, 0.174533, 0.523599)
bpy.context.view_layer.update()
